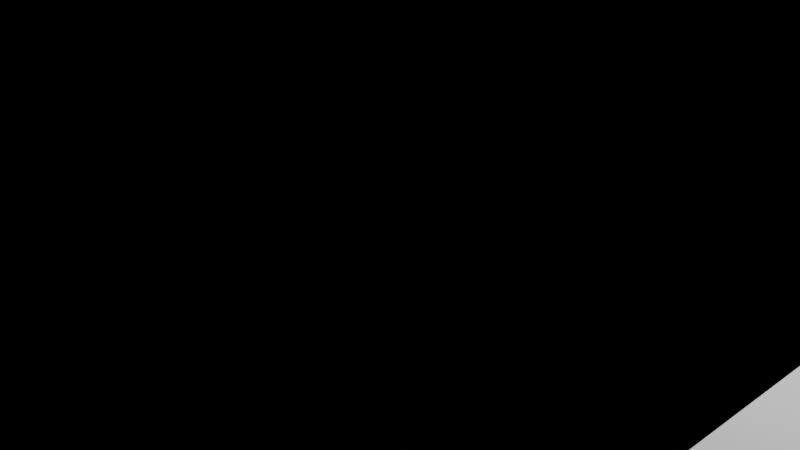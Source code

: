 # Source: Stage_primitives.blend  (saved by Blender 3.2.14; exported with 4.5.12 LTS)
import bpy
from mathutils import Matrix  # noqa: F401  (used for matrix-valued properties, if any)

bpy.ops.wm.read_factory_settings(use_empty=True)
scene = bpy.context.scene
scene.name = 'Scene'

# ---- collections
col_collection = bpy.data.collections.new('Collection'); scene.collection.children.link(col_collection)

# ---- world
world_world = bpy.data.worlds.new('World'); scene.world = world_world
world_world.use_nodes = True; world_world.node_tree.nodes.clear()
_N = world_world.node_tree.nodes; _L = world_world.node_tree.links
n0 = _N.new('ShaderNodeOutputWorld'); n0.name = 'World Output'; n0.location = (300, 300)
n1 = _N.new('ShaderNodeBackground'); n1.name = 'Background'; n1.location = (10, 300)
n1.inputs[0].default_value = (0.05088, 0.05088, 0.05088, 1.0)
_L.new(n1.outputs[0], n0.inputs[0])
n0.is_active_output = True
world_world.color = (0.05088, 0.05088, 0.05088)
world_world.use_sun_shadow = False
world_world.sun_shadow_jitter_overblur = 0.0

# ---- cameras
cam_camera = bpy.data.cameras.new('Camera')
cam_camera.clip_end = 100.0
cam_camera.ortho_scale = 7.314

# ---- lights
light_light = bpy.data.lights.new('Light', 'POINT')
light_light.transmission_factor = 0.0
light_light.energy = 1000.0
light_light.shadow_soft_size = 0.1
light_light.shadow_maximum_resolution = 0.006
light_light.use_absolute_resolution = True

# ---- meshes
me_cylinder = bpy.data.meshes.new('Cylinder')
me_cylinder.from_pydata([(0.0, 10.0, -0.25), (0.0, 10.0, 0.25), (0.4907, 9.988, -0.25), (0.4907, 9.988, 0.25), (0.9802, 9.952, -0.25), (0.9802, 9.952, 0.25), (1.467, 9.892, -0.25), (1.467, 9.892, 0.25), (1.951, 9.808, -0.25), (1.951, 9.808, 0.25), (2.43, 9.7, -0.25), (2.43, 9.7, 0.25), (2.903, 9.569, -0.25), (2.903, 9.569, 0.25), (3.369, 9.415, -0.25), (3.369, 9.415, 0.25), (3.827, 9.239, -0.25), (3.827, 9.239, 0.25), (4.276, 9.04, -0.25), (4.276, 9.04, 0.25), (4.714, 8.819, -0.25), (4.714, 8.819, 0.25), (5.141, 8.577, -0.25), (5.141, 8.577, 0.25), (5.556, 8.315, -0.25), (5.556, 8.315, 0.25), (5.957, 8.032, -0.25), (5.957, 8.032, 0.25), (6.344, 7.73, -0.25), (6.344, 7.73, 0.25), (6.716, 7.41, -0.25), (6.716, 7.41, 0.25), (7.071, 7.071, -0.25), (7.071, 7.071, 0.25), (7.41, 6.716, -0.25), (7.41, 6.716, 0.25), (7.73, 6.344, -0.25), (7.73, 6.344, 0.25), (8.032, 5.957, -0.25), (8.032, 5.957, 0.25), (8.315, 5.556, -0.25), (8.315, 5.556, 0.25), (8.577, 5.141, -0.25), (8.577, 5.141, 0.25), (8.819, 4.714, -0.25), (8.819, 4.714, 0.25), (9.04, 4.276, -0.25), (9.04, 4.276, 0.25), (9.239, 3.827, -0.25), (9.239, 3.827, 0.25), (9.415, 3.369, -0.25), (9.415, 3.369, 0.25), (9.569, 2.903, -0.25), (9.569, 2.903, 0.25), (9.7, 2.43, -0.25), (9.7, 2.43, 0.25), (9.808, 1.951, -0.25), (9.808, 1.951, 0.25), (9.892, 1.467, -0.25), (9.892, 1.467, 0.25), (9.952, 0.9802, -0.25), (9.952, 0.9802, 0.25), (9.988, 0.4907, -0.25), (9.988, 0.4907, 0.25), (10.0, -4.371e-07, -0.25), (10.0, -4.371e-07, 0.25), (9.988, -0.4907, -0.25), (9.988, -0.4907, 0.25), (9.952, -0.9802, -0.25), (9.952, -0.9802, 0.25), (9.892, -1.467, -0.25), (9.892, -1.467, 0.25), (9.808, -1.951, -0.25), (9.808, -1.951, 0.25), (9.7, -2.43, -0.25), (9.7, -2.43, 0.25), (9.569, -2.903, -0.25), (9.569, -2.903, 0.25), (9.415, -3.369, -0.25), (9.415, -3.369, 0.25), (9.239, -3.827, -0.25), (9.239, -3.827, 0.25), (9.04, -4.276, -0.25), (9.04, -4.276, 0.25), (8.819, -4.714, -0.25), (8.819, -4.714, 0.25), (8.577, -5.141, -0.25), (8.577, -5.141, 0.25), (8.315, -5.556, -0.25), (8.315, -5.556, 0.25), (8.032, -5.957, -0.25), (8.032, -5.957, 0.25), (7.73, -6.344, -0.25), (7.73, -6.344, 0.25), (7.41, -6.716, -0.25), (7.41, -6.716, 0.25), (7.071, -7.071, -0.25), (7.071, -7.071, 0.25), (6.716, -7.41, -0.25), (6.716, -7.41, 0.25), (6.344, -7.73, -0.25), (6.344, -7.73, 0.25), (5.957, -8.032, -0.25), (5.957, -8.032, 0.25), (5.556, -8.315, -0.25), (5.556, -8.315, 0.25), (5.141, -8.577, -0.25), (5.141, -8.577, 0.25), (4.714, -8.819, -0.25), (4.714, -8.819, 0.25), (4.276, -9.04, -0.25), (4.276, -9.04, 0.25), (3.827, -9.239, -0.25), (3.827, -9.239, 0.25), (3.369, -9.415, -0.25), (3.369, -9.415, 0.25), (2.903, -9.569, -0.25), (2.903, -9.569, 0.25), (2.43, -9.7, -0.25), (2.43, -9.7, 0.25), (1.951, -9.808, -0.25), (1.951, -9.808, 0.25), (1.467, -9.892, -0.25), (1.467, -9.892, 0.25), (0.9802, -9.952, -0.25), (0.9802, -9.952, 0.25), (0.4907, -9.988, -0.25), (0.4907, -9.988, 0.25), (-8.742e-07, -10.0, -0.25), (-8.742e-07, -10.0, 0.25), (-0.4907, -9.988, -0.25), (-0.4907, -9.988, 0.25), (-0.9802, -9.952, -0.25), (-0.9802, -9.952, 0.25), (-1.467, -9.892, -0.25), (-1.467, -9.892, 0.25), (-1.951, -9.808, -0.25), (-1.951, -9.808, 0.25), (-2.43, -9.7, -0.25), (-2.43, -9.7, 0.25), (-2.903, -9.569, -0.25), (-2.903, -9.569, 0.25), (-3.369, -9.415, -0.25), (-3.369, -9.415, 0.25), (-3.827, -9.239, -0.25), (-3.827, -9.239, 0.25), (-4.276, -9.04, -0.25), (-4.276, -9.04, 0.25), (-4.714, -8.819, -0.25), (-4.714, -8.819, 0.25), (-5.141, -8.577, -0.25), (-5.141, -8.577, 0.25), (-5.556, -8.315, -0.25), (-5.556, -8.315, 0.25), (-5.957, -8.032, -0.25), (-5.957, -8.032, 0.25), (-6.344, -7.73, -0.25), (-6.344, -7.73, 0.25), (-6.716, -7.41, -0.25), (-6.716, -7.41, 0.25), (-7.071, -7.071, -0.25), (-7.071, -7.071, 0.25), (-7.41, -6.716, -0.25), (-7.41, -6.716, 0.25), (-7.73, -6.344, -0.25), (-7.73, -6.344, 0.25), (-8.032, -5.957, -0.25), (-8.032, -5.957, 0.25), (-8.315, -5.556, -0.25), (-8.315, -5.556, 0.25), (-8.577, -5.141, -0.25), (-8.577, -5.141, 0.25), (-8.819, -4.714, -0.25), (-8.819, -4.714, 0.25), (-9.04, -4.276, -0.25), (-9.04, -4.276, 0.25), (-9.239, -3.827, -0.25), (-9.239, -3.827, 0.25), (-9.415, -3.369, -0.25), (-9.415, -3.369, 0.25), (-9.569, -2.903, -0.25), (-9.569, -2.903, 0.25), (-9.7, -2.43, -0.25), (-9.7, -2.43, 0.25), (-9.808, -1.951, -0.25), (-9.808, -1.951, 0.25), (-9.892, -1.467, -0.25), (-9.892, -1.467, 0.25), (-9.952, -0.9802, -0.25), (-9.952, -0.9802, 0.25), (-9.988, -0.4907, -0.25), (-9.988, -0.4907, 0.25), (-10.0, 1.192e-07, -0.25), (-10.0, 1.192e-07, 0.25), (-9.988, 0.4907, -0.25), (-9.988, 0.4907, 0.25), (-9.952, 0.9802, -0.25), (-9.952, 0.9802, 0.25), (-9.892, 1.467, -0.25), (-9.892, 1.467, 0.25), (-9.808, 1.951, -0.25), (-9.808, 1.951, 0.25), (-9.7, 2.43, -0.25), (-9.7, 2.43, 0.25), (-9.569, 2.903, -0.25), (-9.569, 2.903, 0.25), (-9.415, 3.369, -0.25), (-9.415, 3.369, 0.25), (-9.239, 3.827, -0.25), (-9.239, 3.827, 0.25), (-9.04, 4.276, -0.25), (-9.04, 4.276, 0.25), (-8.819, 4.714, -0.25), (-8.819, 4.714, 0.25), (-8.577, 5.141, -0.25), (-8.577, 5.141, 0.25), (-8.315, 5.556, -0.25), (-8.315, 5.556, 0.25), (-8.032, 5.957, -0.25), (-8.032, 5.957, 0.25), (-7.73, 6.344, -0.25), (-7.73, 6.344, 0.25), (-7.41, 6.716, -0.25), (-7.41, 6.716, 0.25), (-7.071, 7.071, -0.25), (-7.071, 7.071, 0.25), (-6.716, 7.41, -0.25), (-6.716, 7.41, 0.25), (-6.344, 7.73, -0.25), (-6.344, 7.73, 0.25), (-5.957, 8.032, -0.25), (-5.957, 8.032, 0.25), (-5.556, 8.315, -0.25), (-5.556, 8.315, 0.25), (-5.141, 8.577, -0.25), (-5.141, 8.577, 0.25), (-4.714, 8.819, -0.25), (-4.714, 8.819, 0.25), (-4.276, 9.04, -0.25), (-4.276, 9.04, 0.25), (-3.827, 9.239, -0.25), (-3.827, 9.239, 0.25), (-3.369, 9.415, -0.25), (-3.369, 9.415, 0.25), (-2.903, 9.569, -0.25), (-2.903, 9.569, 0.25), (-2.43, 9.7, -0.25), (-2.43, 9.7, 0.25), (-1.951, 9.808, -0.25), (-1.951, 9.808, 0.25), (-1.467, 9.892, -0.25), (-1.467, 9.892, 0.25), (-0.9802, 9.952, -0.25), (-0.9802, 9.952, 0.25), (-0.4907, 9.988, -0.25), (-0.4907, 9.988, 0.25), (0.0, 10.0, 0.0), (0.4907, 9.988, 0.0), (0.9802, 9.952, 0.0), (1.467, 9.892, 0.0), (1.951, 9.808, 0.0), (2.43, 9.7, 0.0), (2.903, 9.569, 0.0), (3.369, 9.415, 0.0), (3.827, 9.239, 0.0), (4.276, 9.04, 0.0), (4.714, 8.819, 0.0), (5.141, 8.577, 0.0), (5.556, 8.315, 0.0), (5.957, 8.032, 0.0), (6.344, 7.73, 0.0), (6.716, 7.41, 0.0), (7.071, 7.071, 0.0), (7.41, 6.716, 0.0), (7.73, 6.344, 0.0), (8.032, 5.957, 0.0), (8.315, 5.556, 0.0), (8.577, 5.141, 0.0), (8.819, 4.714, 0.0), (9.04, 4.276, 0.0), (9.239, 3.827, 0.0), (9.415, 3.369, 0.0), (9.569, 2.903, 0.0), (9.7, 2.43, 0.0), (9.808, 1.951, 0.0), (9.892, 1.467, 0.0), (9.952, 0.9802, 0.0), (9.988, 0.4907, 0.0), (10.0, -4.371e-07, 0.0), (9.988, -0.4907, 0.0), (9.952, -0.9802, 0.0), (9.892, -1.467, 0.0), (9.808, -1.951, 0.0), (9.7, -2.43, 0.0), (9.569, -2.903, 0.0), (9.415, -3.369, 0.0), (9.239, -3.827, 0.0), (9.04, -4.276, 0.0), (8.819, -4.714, 0.0), (8.577, -5.141, 0.0), (8.315, -5.556, 0.0), (8.032, -5.957, 0.0), (7.73, -6.344, 0.0), (7.41, -6.716, 0.0), (7.071, -7.071, 0.0), (6.716, -7.41, 0.0), (6.344, -7.73, 0.0), (5.957, -8.032, 0.0), (5.556, -8.315, 0.0), (5.141, -8.577, 0.0), (4.714, -8.819, 0.0), (4.276, -9.04, 0.0), (3.827, -9.239, 0.0), (3.369, -9.415, 0.0), (2.903, -9.569, 0.0), (2.43, -9.7, 0.0), (1.951, -9.808, 0.0), (1.467, -9.892, 0.0), (0.9802, -9.952, 0.0), (0.4907, -9.988, 0.0), (-8.742e-07, -10.0, 0.0), (-0.4907, -9.988, 0.0), (-0.9802, -9.952, 0.0), (-1.467, -9.892, 0.0), (-1.951, -9.808, 0.0), (-2.43, -9.7, 0.0), (-2.903, -9.569, 0.0), (-3.369, -9.415, 0.0), (-3.827, -9.239, 0.0), (-4.276, -9.04, 0.0), (-4.714, -8.819, 0.0), (-5.141, -8.577, 0.0), (-5.556, -8.315, 0.0), (-5.957, -8.032, 0.0), (-6.344, -7.73, 0.0), (-6.716, -7.41, 0.0), (-7.071, -7.071, 0.0), (-7.41, -6.716, 0.0), (-7.73, -6.344, 0.0), (-8.032, -5.957, 0.0), (-8.315, -5.556, 0.0), (-8.577, -5.141, 0.0), (-8.819, -4.714, 0.0), (-9.04, -4.276, 0.0), (-9.239, -3.827, 0.0), (-9.415, -3.369, 0.0), (-9.569, -2.903, 0.0), (-9.7, -2.43, 0.0), (-9.808, -1.951, 0.0), (-9.892, -1.467, 0.0), (-9.952, -0.9802, 0.0), (-9.988, -0.4907, 0.0), (-10.0, 1.192e-07, 0.0), (-9.988, 0.4907, 0.0), (-9.952, 0.9802, 0.0), (-9.892, 1.467, 0.0), (-9.808, 1.951, 0.0), (-9.7, 2.43, 0.0), (-9.569, 2.903, 0.0), (-9.415, 3.369, 0.0), (-9.239, 3.827, 0.0), (-9.04, 4.276, 0.0), (-8.819, 4.714, 0.0), (-8.577, 5.141, 0.0), (-8.315, 5.556, 0.0), (-8.032, 5.957, 0.0), (-7.73, 6.344, 0.0), (-7.41, 6.716, 0.0), (-7.071, 7.071, 0.0), (-6.716, 7.41, 0.0), (-6.344, 7.73, 0.0), (-5.957, 8.032, 0.0), (-5.556, 8.315, 0.0), (-5.141, 8.577, 0.0), (-4.714, 8.819, 0.0), (-4.276, 9.04, 0.0), (-3.827, 9.239, 0.0), (-3.369, 9.415, 0.0), (-2.903, 9.569, 0.0), (-2.43, 9.7, 0.0), (-1.951, 9.808, 0.0), (-1.467, 9.892, 0.0), (-0.9802, 9.952, 0.0), (-0.4907, 9.988, 0.0), (0.0, 10.0, 0.125), (0.4907, 9.988, 0.125), (0.9802, 9.952, 0.125), (1.467, 9.892, 0.125), (1.951, 9.808, 0.125), (2.43, 9.7, 0.125), (2.903, 9.569, 0.125), (3.369, 9.415, 0.125), (3.827, 9.239, 0.125), (4.276, 9.04, 0.125), (4.714, 8.819, 0.125), (5.141, 8.577, 0.125), (5.556, 8.315, 0.125), (5.957, 8.032, 0.125), (6.344, 7.73, 0.125), (6.716, 7.41, 0.125), (7.071, 7.071, 0.125), (7.41, 6.716, 0.125), (7.73, 6.344, 0.125), (8.032, 5.957, 0.125), (8.315, 5.556, 0.125), (8.577, 5.141, 0.125), (8.819, 4.714, 0.125), (9.04, 4.276, 0.125), (9.239, 3.827, 0.125), (9.415, 3.369, 0.125), (9.569, 2.903, 0.125), (9.7, 2.43, 0.125), (9.808, 1.951, 0.125), (9.892, 1.467, 0.125), (9.952, 0.9802, 0.125), (9.988, 0.4907, 0.125), (10.0, -4.371e-07, 0.125), (9.988, -0.4907, 0.125), (9.952, -0.9802, 0.125), (9.892, -1.467, 0.125), (9.808, -1.951, 0.125), (9.7, -2.43, 0.125), (9.569, -2.903, 0.125), (9.415, -3.369, 0.125), (9.239, -3.827, 0.125), (9.04, -4.276, 0.125), (8.819, -4.714, 0.125), (8.577, -5.141, 0.125), (8.315, -5.556, 0.125), (8.032, -5.957, 0.125), (7.73, -6.344, 0.125), (7.41, -6.716, 0.125), (7.071, -7.071, 0.125), (6.716, -7.41, 0.125), (6.344, -7.73, 0.125), (5.957, -8.032, 0.125), (5.556, -8.315, 0.125), (5.141, -8.577, 0.125), (4.714, -8.819, 0.125), (4.276, -9.04, 0.125), (3.827, -9.239, 0.125), (3.369, -9.415, 0.125), (2.903, -9.569, 0.125), (2.43, -9.7, 0.125), (1.951, -9.808, 0.125), (1.467, -9.892, 0.125), (0.9802, -9.952, 0.125), (0.4907, -9.988, 0.125), (-8.742e-07, -10.0, 0.125), (-0.4907, -9.988, 0.125), (-0.9802, -9.952, 0.125), (-1.467, -9.892, 0.125), (-1.951, -9.808, 0.125), (-2.43, -9.7, 0.125), (-2.903, -9.569, 0.125), (-3.369, -9.415, 0.125), (-3.827, -9.239, 0.125), (-4.276, -9.04, 0.125), (-4.714, -8.819, 0.125), (-5.141, -8.577, 0.125), (-5.556, -8.315, 0.125), (-5.957, -8.032, 0.125), (-6.344, -7.73, 0.125), (-6.716, -7.41, 0.125), (-7.071, -7.071, 0.125), (-7.41, -6.716, 0.125), (-7.73, -6.344, 0.125), (-8.032, -5.957, 0.125), (-8.315, -5.556, 0.125), (-8.577, -5.141, 0.125), (-8.819, -4.714, 0.125), (-9.04, -4.276, 0.125), (-9.239, -3.827, 0.125), (-9.415, -3.369, 0.125), (-9.569, -2.903, 0.125), (-9.7, -2.43, 0.125), (-9.808, -1.951, 0.125), (-9.892, -1.467, 0.125), (-9.952, -0.9802, 0.125), (-9.988, -0.4907, 0.125), (-10.0, 1.192e-07, 0.125), (-9.988, 0.4907, 0.125), (-9.952, 0.9802, 0.125), (-9.892, 1.467, 0.125), (-9.808, 1.951, 0.125), (-9.7, 2.43, 0.125), (-9.569, 2.903, 0.125), (-9.415, 3.369, 0.125), (-9.239, 3.827, 0.125), (-9.04, 4.276, 0.125), (-8.819, 4.714, 0.125), (-8.577, 5.141, 0.125), (-8.315, 5.556, 0.125), (-8.032, 5.957, 0.125), (-7.73, 6.344, 0.125), (-7.41, 6.716, 0.125), (-7.071, 7.071, 0.125), (-6.716, 7.41, 0.125), (-6.344, 7.73, 0.125), (-5.957, 8.032, 0.125), (-5.556, 8.315, 0.125), (-5.141, 8.577, 0.125), (-4.714, 8.819, 0.125), (-4.276, 9.04, 0.125), (-3.827, 9.239, 0.125), (-3.369, 9.415, 0.125), (-2.903, 9.569, 0.125), (-2.43, 9.7, 0.125), (-1.951, 9.808, 0.125), (-1.467, 9.892, 0.125), (-0.9802, 9.952, 0.125), (-0.4907, 9.988, 0.125)], [], [(384, 1, 3, 385), (385, 3, 5, 386), (386, 5, 7, 387), (387, 7, 9, 388), (388, 9, 11, 389), (389, 11, 13, 390), (390, 13, 15, 391), (391, 15, 17, 392), (392, 17, 19, 393), (393, 19, 21, 394), (394, 21, 23, 395), (395, 23, 25, 396), (396, 25, 27, 397), (397, 27, 29, 398), (398, 29, 31, 399), (399, 31, 33, 400), (400, 33, 35, 401), (401, 35, 37, 402), (402, 37, 39, 403), (403, 39, 41, 404), (404, 41, 43, 405), (405, 43, 45, 406), (406, 45, 47, 407), (407, 47, 49, 408), (408, 49, 51, 409), (409, 51, 53, 410), (410, 53, 55, 411), (411, 55, 57, 412), (412, 57, 59, 413), (413, 59, 61, 414), (414, 61, 63, 415), (415, 63, 65, 416), (416, 65, 67, 417), (417, 67, 69, 418), (418, 69, 71, 419), (419, 71, 73, 420), (420, 73, 75, 421), (421, 75, 77, 422), (422, 77, 79, 423), (423, 79, 81, 424), (424, 81, 83, 425), (425, 83, 85, 426), (426, 85, 87, 427), (427, 87, 89, 428), (428, 89, 91, 429), (429, 91, 93, 430), (430, 93, 95, 431), (431, 95, 97, 432), (432, 97, 99, 433), (433, 99, 101, 434), (434, 101, 103, 435), (435, 103, 105, 436), (436, 105, 107, 437), (437, 107, 109, 438), (438, 109, 111, 439), (439, 111, 113, 440), (440, 113, 115, 441), (441, 115, 117, 442), (442, 117, 119, 443), (443, 119, 121, 444), (444, 121, 123, 445), (445, 123, 125, 446), (446, 125, 127, 447), (447, 127, 129, 448), (448, 129, 131, 449), (449, 131, 133, 450), (450, 133, 135, 451), (451, 135, 137, 452), (452, 137, 139, 453), (453, 139, 141, 454), (454, 141, 143, 455), (455, 143, 145, 456), (456, 145, 147, 457), (457, 147, 149, 458), (458, 149, 151, 459), (459, 151, 153, 460), (460, 153, 155, 461), (461, 155, 157, 462), (462, 157, 159, 463), (463, 159, 161, 464), (464, 161, 163, 465), (465, 163, 165, 466), (466, 165, 167, 467), (467, 167, 169, 468), (468, 169, 171, 469), (469, 171, 173, 470), (470, 173, 175, 471), (471, 175, 177, 472), (472, 177, 179, 473), (473, 179, 181, 474), (474, 181, 183, 475), (475, 183, 185, 476), (476, 185, 187, 477), (477, 187, 189, 478), (478, 189, 191, 479), (479, 191, 193, 480), (480, 193, 195, 481), (481, 195, 197, 482), (482, 197, 199, 483), (483, 199, 201, 484), (484, 201, 203, 485), (485, 203, 205, 486), (486, 205, 207, 487), (487, 207, 209, 488), (488, 209, 211, 489), (489, 211, 213, 490), (490, 213, 215, 491), (491, 215, 217, 492), (492, 217, 219, 493), (493, 219, 221, 494), (494, 221, 223, 495), (495, 223, 225, 496), (496, 225, 227, 497), (497, 227, 229, 498), (498, 229, 231, 499), (499, 231, 233, 500), (500, 233, 235, 501), (501, 235, 237, 502), (502, 237, 239, 503), (503, 239, 241, 504), (504, 241, 243, 505), (505, 243, 245, 506), (506, 245, 247, 507), (507, 247, 249, 508), (508, 249, 251, 509), (509, 251, 253, 510), (3, 1, 255, 253, 251, 249, 247, 245, 243, 241, 239, 237, 235, 233, 231, 229, 227, 225, 223, 221, 219, 217, 215, 213, 211, 209, 207, 205, 203, 201, 199, 197, 195, 193, 191, 189, 187, 185, 183, 181, 179, 177, 175, 173, 171, 169, 167, 165, 163, 161, 159, 157, 155, 153, 151, 149, 147, 145, 143, 141, 139, 137, 135, 133, 131, 129, 127, 125, 123, 121, 119, 117, 115, 113, 111, 109, 107, 105, 103, 101, 99, 97, 95, 93, 91, 89, 87, 85, 83, 81, 79, 77, 75, 73, 71, 69, 67, 65, 63, 61, 59, 57, 55, 53, 51, 49, 47, 45, 43, 41, 39, 37, 35, 33, 31, 29, 27, 25, 23, 21, 19, 17, 15, 13, 11, 9, 7, 5), (510, 253, 255, 511), (511, 255, 1, 384), (0, 2, 4, 6, 8, 10, 12, 14, 16, 18, 20, 22, 24, 26, 28, 30, 32, 34, 36, 38, 40, 42, 44, 46, 48, 50, 52, 54, 56, 58, 60, 62, 64, 66, 68, 70, 72, 74, 76, 78, 80, 82, 84, 86, 88, 90, 92, 94, 96, 98, 100, 102, 104, 106, 108, 110, 112, 114, 116, 118, 120, 122, 124, 126, 128, 130, 132, 134, 136, 138, 140, 142, 144, 146, 148, 150, 152, 154, 156, 158, 160, 162, 164, 166, 168, 170, 172, 174, 176, 178, 180, 182, 184, 186, 188, 190, 192, 194, 196, 198, 200, 202, 204, 206, 208, 210, 212, 214, 216, 218, 220, 222, 224, 226, 228, 230, 232, 234, 236, 238, 240, 242, 244, 246, 248, 250, 252, 254), (254, 383, 256, 0), (252, 382, 383, 254), (250, 381, 382, 252), (248, 380, 381, 250), (246, 379, 380, 248), (244, 378, 379, 246), (242, 377, 378, 244), (240, 376, 377, 242), (238, 375, 376, 240), (236, 374, 375, 238), (234, 373, 374, 236), (232, 372, 373, 234), (230, 371, 372, 232), (228, 370, 371, 230), (226, 369, 370, 228), (224, 368, 369, 226), (222, 367, 368, 224), (220, 366, 367, 222), (218, 365, 366, 220), (216, 364, 365, 218), (214, 363, 364, 216), (212, 362, 363, 214), (210, 361, 362, 212), (208, 360, 361, 210), (206, 359, 360, 208), (204, 358, 359, 206), (202, 357, 358, 204), (200, 356, 357, 202), (198, 355, 356, 200), (196, 354, 355, 198), (194, 353, 354, 196), (192, 352, 353, 194), (190, 351, 352, 192), (188, 350, 351, 190), (186, 349, 350, 188), (184, 348, 349, 186), (182, 347, 348, 184), (180, 346, 347, 182), (178, 345, 346, 180), (176, 344, 345, 178), (174, 343, 344, 176), (172, 342, 343, 174), (170, 341, 342, 172), (168, 340, 341, 170), (166, 339, 340, 168), (164, 338, 339, 166), (162, 337, 338, 164), (160, 336, 337, 162), (158, 335, 336, 160), (156, 334, 335, 158), (154, 333, 334, 156), (152, 332, 333, 154), (150, 331, 332, 152), (148, 330, 331, 150), (146, 329, 330, 148), (144, 328, 329, 146), (142, 327, 328, 144), (140, 326, 327, 142), (138, 325, 326, 140), (136, 324, 325, 138), (134, 323, 324, 136), (132, 322, 323, 134), (130, 321, 322, 132), (128, 320, 321, 130), (126, 319, 320, 128), (124, 318, 319, 126), (122, 317, 318, 124), (120, 316, 317, 122), (118, 315, 316, 120), (116, 314, 315, 118), (114, 313, 314, 116), (112, 312, 313, 114), (110, 311, 312, 112), (108, 310, 311, 110), (106, 309, 310, 108), (104, 308, 309, 106), (102, 307, 308, 104), (100, 306, 307, 102), (98, 305, 306, 100), (96, 304, 305, 98), (94, 303, 304, 96), (92, 302, 303, 94), (90, 301, 302, 92), (88, 300, 301, 90), (86, 299, 300, 88), (84, 298, 299, 86), (82, 297, 298, 84), (80, 296, 297, 82), (78, 295, 296, 80), (76, 294, 295, 78), (74, 293, 294, 76), (72, 292, 293, 74), (70, 291, 292, 72), (68, 290, 291, 70), (66, 289, 290, 68), (64, 288, 289, 66), (62, 287, 288, 64), (60, 286, 287, 62), (58, 285, 286, 60), (56, 284, 285, 58), (54, 283, 284, 56), (52, 282, 283, 54), (50, 281, 282, 52), (48, 280, 281, 50), (46, 279, 280, 48), (44, 278, 279, 46), (42, 277, 278, 44), (40, 276, 277, 42), (38, 275, 276, 40), (36, 274, 275, 38), (34, 273, 274, 36), (32, 272, 273, 34), (30, 271, 272, 32), (28, 270, 271, 30), (26, 269, 270, 28), (24, 268, 269, 26), (22, 267, 268, 24), (20, 266, 267, 22), (18, 265, 266, 20), (16, 264, 265, 18), (14, 263, 264, 16), (12, 262, 263, 14), (10, 261, 262, 12), (8, 260, 261, 10), (6, 259, 260, 8), (4, 258, 259, 6), (2, 257, 258, 4), (0, 256, 257, 2), (383, 511, 384, 256), (382, 510, 511, 383), (381, 509, 510, 382), (380, 508, 509, 381), (379, 507, 508, 380), (378, 506, 507, 379), (377, 505, 506, 378), (376, 504, 505, 377), (375, 503, 504, 376), (374, 502, 503, 375), (373, 501, 502, 374), (372, 500, 501, 373), (371, 499, 500, 372), (370, 498, 499, 371), (369, 497, 498, 370), (368, 496, 497, 369), (367, 495, 496, 368), (366, 494, 495, 367), (365, 493, 494, 366), (364, 492, 493, 365), (363, 491, 492, 364), (362, 490, 491, 363), (361, 489, 490, 362), (360, 488, 489, 361), (359, 487, 488, 360), (358, 486, 487, 359), (357, 485, 486, 358), (356, 484, 485, 357), (355, 483, 484, 356), (354, 482, 483, 355), (353, 481, 482, 354), (352, 480, 481, 353), (351, 479, 480, 352), (350, 478, 479, 351), (349, 477, 478, 350), (348, 476, 477, 349), (347, 475, 476, 348), (346, 474, 475, 347), (345, 473, 474, 346), (344, 472, 473, 345), (343, 471, 472, 344), (342, 470, 471, 343), (341, 469, 470, 342), (340, 468, 469, 341), (339, 467, 468, 340), (338, 466, 467, 339), (337, 465, 466, 338), (336, 464, 465, 337), (335, 463, 464, 336), (334, 462, 463, 335), (333, 461, 462, 334), (332, 460, 461, 333), (331, 459, 460, 332), (330, 458, 459, 331), (329, 457, 458, 330), (328, 456, 457, 329), (327, 455, 456, 328), (326, 454, 455, 327), (325, 453, 454, 326), (324, 452, 453, 325), (323, 451, 452, 324), (322, 450, 451, 323), (321, 449, 450, 322), (320, 448, 449, 321), (319, 447, 448, 320), (318, 446, 447, 319), (317, 445, 446, 318), (316, 444, 445, 317), (315, 443, 444, 316), (314, 442, 443, 315), (313, 441, 442, 314), (312, 440, 441, 313), (311, 439, 440, 312), (310, 438, 439, 311), (309, 437, 438, 310), (308, 436, 437, 309), (307, 435, 436, 308), (306, 434, 435, 307), (305, 433, 434, 306), (304, 432, 433, 305), (303, 431, 432, 304), (302, 430, 431, 303), (301, 429, 430, 302), (300, 428, 429, 301), (299, 427, 428, 300), (298, 426, 427, 299), (297, 425, 426, 298), (296, 424, 425, 297), (295, 423, 424, 296), (294, 422, 423, 295), (293, 421, 422, 294), (292, 420, 421, 293), (291, 419, 420, 292), (290, 418, 419, 291), (289, 417, 418, 290), (288, 416, 417, 289), (287, 415, 416, 288), (286, 414, 415, 287), (285, 413, 414, 286), (284, 412, 413, 285), (283, 411, 412, 284), (282, 410, 411, 283), (281, 409, 410, 282), (280, 408, 409, 281), (279, 407, 408, 280), (278, 406, 407, 279), (277, 405, 406, 278), (276, 404, 405, 277), (275, 403, 404, 276), (274, 402, 403, 275), (273, 401, 402, 274), (272, 400, 401, 273), (271, 399, 400, 272), (270, 398, 399, 271), (269, 397, 398, 270), (268, 396, 397, 269), (267, 395, 396, 268), (266, 394, 395, 267), (265, 393, 394, 266), (264, 392, 393, 265), (263, 391, 392, 264), (262, 390, 391, 263), (261, 389, 390, 262), (260, 388, 389, 261), (259, 387, 388, 260), (258, 386, 387, 259), (257, 385, 386, 258), (256, 384, 385, 257)])
_uv = me_cylinder.uv_layers.new(name='UVMap')
_uv.uv.foreach_set('vector', [1.0, 0.875, 1.0, 1.0, 0.9922, 1.0, 0.9922, 0.875, 0.9922, 0.875, 0.9922, 1.0, 0.9844, 1.0, 0.9844, 0.875, 0.9844, 0.875, 0.9844, 1.0, 0.9766, 1.0, 0.9766, 0.875, 0.9766, 0.875, 0.9766, 1.0, 0.9688, 1.0, 0.9688, 0.875, 0.9688, 0.875, 0.9688, 1.0, 0.9609, 1.0, 0.9609, 0.875, 0.9609, 0.875, 0.9609, 1.0, 0.9531, 1.0, 0.9531, 0.875, 0.9531, 0.875, 0.9531, 1.0, 0.9453, 1.0, 0.9453, 0.875, 0.9453, 0.875, 0.9453, 1.0, 0.9375, 1.0, 0.9375, 0.875, 0.9375, 0.875, 0.9375, 1.0, 0.9297, 1.0, 0.9297, 0.875, 0.9297, 0.875, 0.9297, 1.0, 0.9219, 1.0, 0.9219, 0.875, 0.9219, 0.875, 0.9219, 1.0, 0.9141, 1.0, 0.9141, 0.875, 0.9141, 0.875, 0.9141, 1.0, 0.9062, 1.0, 0.9062, 0.875, 0.9062, 0.875, 0.9062, 1.0, 0.8984, 1.0, 0.8984, 0.875, 0.8984, 0.875, 0.8984, 1.0, 0.8906, 1.0, 0.8906, 0.875, 0.8906, 0.875, 0.8906, 1.0, 0.8828, 1.0, 0.8828, 0.875, 0.8828, 0.875, 0.8828, 1.0, 0.875, 1.0, 0.875, 0.875, 0.875, 0.875, 0.875, 1.0, 0.8672, 1.0, 0.8672, 0.875, 0.8672, 0.875, 0.8672, 1.0, 0.8594, 1.0, 0.8594, 0.875, 0.8594, 0.875, 0.8594, 1.0, 0.8516, 1.0, 0.8516, 0.875, 0.8516, 0.875, 0.8516, 1.0, 0.8438, 1.0, 0.8438, 0.875, 0.8438, 0.875, 0.8438, 1.0, 0.8359, 1.0, 0.8359, 0.875, 0.8359, 0.875, 0.8359, 1.0, 0.8281, 1.0, 0.8281, 0.875, 0.8281, 0.875, 0.8281, 1.0, 0.8203, 1.0, 0.8203, 0.875, 0.8203, 0.875, 0.8203, 1.0, 0.8125, 1.0, 0.8125, 0.875, 0.8125, 0.875, 0.8125, 1.0, 0.8047, 1.0, 0.8047, 0.875, 0.8047, 0.875, 0.8047, 1.0, 0.7969, 1.0, 0.7969, 0.875, 0.7969, 0.875, 0.7969, 1.0, 0.7891, 1.0, 0.7891, 0.875, 0.7891, 0.875, 0.7891, 1.0, 0.7812, 1.0, 0.7812, 0.875, 0.7812, 0.875, 0.7812, 1.0, 0.7734, 1.0, 0.7734, 0.875, 0.7734, 0.875, 0.7734, 1.0, 0.7656, 1.0, 0.7656, 0.875, 0.7656, 0.875, 0.7656, 1.0, 0.7578, 1.0, 0.7578, 0.875, 0.7578, 0.875, 0.7578, 1.0, 0.75, 1.0, 0.75, 0.875, 0.75, 0.875, 0.75, 1.0, 0.7422, 1.0, 0.7422, 0.875, 0.7422, 0.875, 0.7422, 1.0, 0.7344, 1.0, 0.7344, 0.875, 0.7344, 0.875, 0.7344, 1.0, 0.7266, 1.0, 0.7266, 0.875, 0.7266, 0.875, 0.7266, 1.0, 0.7188, 1.0, 0.7188, 0.875, 0.7188, 0.875, 0.7188, 1.0, 0.7109, 1.0, 0.7109, 0.875, 0.7109, 0.875, 0.7109, 1.0, 0.7031, 1.0, 0.7031, 0.875, 0.7031, 0.875, 0.7031, 1.0, 0.6953, 1.0, 0.6953, 0.875, 0.6953, 0.875, 0.6953, 1.0, 0.6875, 1.0, 0.6875, 0.875, 0.6875, 0.875, 0.6875, 1.0, 0.6797, 1.0, 0.6797, 0.875, 0.6797, 0.875, 0.6797, 1.0, 0.6719, 1.0, 0.6719, 0.875, 0.6719, 0.875, 0.6719, 1.0, 0.6641, 1.0, 0.6641, 0.875, 0.6641, 0.875, 0.6641, 1.0, 0.6562, 1.0, 0.6562, 0.875, 0.6562, 0.875, 0.6562, 1.0, 0.6484, 1.0, 0.6484, 0.875, 0.6484, 0.875, 0.6484, 1.0, 0.6406, 1.0, 0.6406, 0.875, 0.6406, 0.875, 0.6406, 1.0, 0.6328, 1.0, 0.6328, 0.875, 0.6328, 0.875, 0.6328, 1.0, 0.625, 1.0, 0.625, 0.875, 0.625, 0.875, 0.625, 1.0, 0.6172, 1.0, 0.6172, 0.875, 0.6172, 0.875, 0.6172, 1.0, 0.6094, 1.0, 0.6094, 0.875, 0.6094, 0.875, 0.6094, 1.0, 0.6016, 1.0, 0.6016, 0.875, 0.6016, 0.875, 0.6016, 1.0, 0.5938, 1.0, 0.5938, 0.875, 0.5938, 0.875, 0.5938, 1.0, 0.5859, 1.0, 0.5859, 0.875, 0.5859, 0.875, 0.5859, 1.0, 0.5781, 1.0, 0.5781, 0.875, 0.5781, 0.875, 0.5781, 1.0, 0.5703, 1.0, 0.5703, 0.875, 0.5703, 0.875, 0.5703, 1.0, 0.5625, 1.0, 0.5625, 0.875, 0.5625, 0.875, 0.5625, 1.0, 0.5547, 1.0, 0.5547, 0.875, 0.5547, 0.875, 0.5547, 1.0, 0.5469, 1.0, 0.5469, 0.875, 0.5469, 0.875, 0.5469, 1.0, 0.5391, 1.0, 0.5391, 0.875, 0.5391, 0.875, 0.5391, 1.0, 0.5312, 1.0, 0.5312, 0.875, 0.5312, 0.875, 0.5312, 1.0, 0.5234, 1.0, 0.5234, 0.875, 0.5234, 0.875, 0.5234, 1.0, 0.5156, 1.0, 0.5156, 0.875, 0.5156, 0.875, 0.5156, 1.0, 0.5078, 1.0, 0.5078, 0.875, 0.5078, 0.875, 0.5078, 1.0, 0.5, 1.0, 0.5, 0.875, 0.5, 0.875, 0.5, 1.0, 0.4922, 1.0, 0.4922, 0.875, 0.4922, 0.875, 0.4922, 1.0, 0.4844, 1.0, 0.4844, 0.875, 0.4844, 0.875, 0.4844, 1.0, 0.4766, 1.0, 0.4766, 0.875, 0.4766, 0.875, 0.4766, 1.0, 0.4688, 1.0, 0.4688, 0.875, 0.4688, 0.875, 0.4688, 1.0, 0.4609, 1.0, 0.4609, 0.875, 0.4609, 0.875, 0.4609, 1.0, 0.4531, 1.0, 0.4531, 0.875, 0.4531, 0.875, 0.4531, 1.0, 0.4453, 1.0, 0.4453, 0.875, 0.4453, 0.875, 0.4453, 1.0, 0.4375, 1.0, 0.4375, 0.875, 0.4375, 0.875, 0.4375, 1.0, 0.4297, 1.0, 0.4297, 0.875, 0.4297, 0.875, 0.4297, 1.0, 0.4219, 1.0, 0.4219, 0.875, 0.4219, 0.875, 0.4219, 1.0, 0.4141, 1.0, 0.4141, 0.875, 0.4141, 0.875, 0.4141, 1.0, 0.4062, 1.0, 0.4062, 0.875, 0.4062, 0.875, 0.4062, 1.0, 0.3984, 1.0, 0.3984, 0.875, 0.3984, 0.875, 0.3984, 1.0, 0.3906, 1.0, 0.3906, 0.875, 0.3906, 0.875, 0.3906, 1.0, 0.3828, 1.0, 0.3828, 0.875, 0.3828, 0.875, 0.3828, 1.0, 0.375, 1.0, 0.375, 0.875, 0.375, 0.875, 0.375, 1.0, 0.3672, 1.0, 0.3672, 0.875, 0.3672, 0.875, 0.3672, 1.0, 0.3594, 1.0, 0.3594, 0.875, 0.3594, 0.875, 0.3594, 1.0, 0.3516, 1.0, 0.3516, 0.875, 0.3516, 0.875, 0.3516, 1.0, 0.3438, 1.0, 0.3438, 0.875, 0.3438, 0.875, 0.3438, 1.0, 0.3359, 1.0, 0.3359, 0.875, 0.3359, 0.875, 0.3359, 1.0, 0.3281, 1.0, 0.3281, 0.875, 0.3281, 0.875, 0.3281, 1.0, 0.3203, 1.0, 0.3203, 0.875, 0.3203, 0.875, 0.3203, 1.0, 0.3125, 1.0, 0.3125, 0.875, 0.3125, 0.875, 0.3125, 1.0, 0.3047, 1.0, 0.3047, 0.875, 0.3047, 0.875, 0.3047, 1.0, 0.2969, 1.0, 0.2969, 0.875, 0.2969, 0.875, 0.2969, 1.0, 0.2891, 1.0, 0.2891, 0.875, 0.2891, 0.875, 0.2891, 1.0, 0.2812, 1.0, 0.2812, 0.875, 0.2812, 0.875, 0.2812, 1.0, 0.2734, 1.0, 0.2734, 0.875, 0.2734, 0.875, 0.2734, 1.0, 0.2656, 1.0, 0.2656, 0.875, 0.2656, 0.875, 0.2656, 1.0, 0.2578, 1.0, 0.2578, 0.875, 0.2578, 0.875, 0.2578, 1.0, 0.25, 1.0, 0.25, 0.875, 0.25, 0.875, 0.25, 1.0, 0.2422, 1.0, 0.2422, 0.875, 0.2422, 0.875, 0.2422, 1.0, 0.2344, 1.0, 0.2344, 0.875, 0.2344, 0.875, 0.2344, 1.0, 0.2266, 1.0, 0.2266, 0.875, 0.2266, 0.875, 0.2266, 1.0, 0.2188, 1.0, 0.2188, 0.875, 0.2188, 0.875, 0.2188, 1.0, 0.2109, 1.0, 0.2109, 0.875, 0.2109, 0.875, 0.2109, 1.0, 0.2031, 1.0, 0.2031, 0.875, 0.2031, 0.875, 0.2031, 1.0, 0.1953, 1.0, 0.1953, 0.875, 0.1953, 0.875, 0.1953, 1.0, 0.1875, 1.0, 0.1875, 0.875, 0.1875, 0.875, 0.1875, 1.0, 0.1797, 1.0, 0.1797, 0.875, 0.1797, 0.875, 0.1797, 1.0, 0.1719, 1.0, 0.1719, 0.875, 0.1719, 0.875, 0.1719, 1.0, 0.1641, 1.0, 0.1641, 0.875, 0.1641, 0.875, 0.1641, 1.0, 0.1562, 1.0, 0.1562, 0.875, 0.1562, 0.875, 0.1562, 1.0, 0.1484, 1.0, 0.1484, 0.875, 0.1484, 0.875, 0.1484, 1.0, 0.1406, 1.0, 0.1406, 0.875, 0.1406, 0.875, 0.1406, 1.0, 0.1328, 1.0, 0.1328, 0.875, 0.1328, 0.875, 0.1328, 1.0, 0.125, 1.0, 0.125, 0.875, 0.125, 0.875, 0.125, 1.0, 0.1172, 1.0, 0.1172, 0.875, 0.1172, 0.875, 0.1172, 1.0, 0.1094, 1.0, 0.1094, 0.875, 0.1094, 0.875, 0.1094, 1.0, 0.1016, 1.0, 0.1016, 0.875, 0.1016, 0.875, 0.1016, 1.0, 0.09375, 1.0, 0.09375, 0.875, 0.09375, 0.875, 0.09375, 1.0, 0.08594, 1.0, 0.08594, 0.875, 0.08594, 0.875, 0.08594, 1.0, 0.07812, 1.0, 0.07812, 0.875, 0.07812, 0.875, 0.07812, 1.0, 0.07031, 1.0, 0.07031, 0.875, 0.07031, 0.875, 0.07031, 1.0, 0.0625, 1.0, 0.0625, 0.875, 0.0625, 0.875, 0.0625, 1.0, 0.05469, 1.0, 0.05469, 0.875, 0.05469, 0.875, 0.05469, 1.0, 0.04688, 1.0, 0.04688, 0.875, 0.04688, 0.875, 0.04688, 1.0, 0.03906, 1.0, 0.03906, 0.875, 0.03906, 0.875, 0.03906, 1.0, 0.03125, 1.0, 0.03125, 0.875, 0.03125, 0.875, 0.03125, 1.0, 0.02344, 1.0, 0.02344, 0.875, 0.02344, 0.875, 0.02344, 1.0, 0.01562, 1.0, 0.01562, 0.875, 0.2618, 0.4897, 0.25, 0.49, 0.2382, 0.4897, 0.2265, 0.4888, 0.2148, 0.4874, 0.2032, 0.4854, 0.1917, 0.4828, 0.1803, 0.4797, 0.1691, 0.476, 0.1582, 0.4717, 0.1474, 0.467, 0.1369, 0.4617, 0.1266, 0.4559, 0.1167, 0.4496, 0.107, 0.4428, 0.09775, 0.4355, 0.08883, 0.4278, 0.08029, 0.4197, 0.07217, 0.4112, 0.06448, 0.4023, 0.05723, 0.393, 0.05045, 0.3833, 0.04415, 0.3734, 0.03834, 0.3631, 0.03304, 0.3526, 0.02827, 0.3418, 0.02403, 0.3309, 0.02033, 0.3197, 0.01719, 0.3083, 0.01461, 0.2968, 0.0126, 0.2852, 0.01116, 0.2735, 0.01029, 0.2618, 0.01, 0.25, 0.01029, 0.2382, 0.01116, 0.2265, 0.0126, 0.2148, 0.01461, 0.2032, 0.01719, 0.1917, 0.02033, 0.1803, 0.02403, 0.1691, 0.02827, 0.1582, 0.03304, 0.1474, 0.03834, 0.1369, 0.04415, 0.1266, 0.05045, 0.1167, 0.05723, 0.107, 0.06448, 0.09775, 0.07217, 0.08883, 0.08029, 0.08029, 0.08883, 0.07217, 0.09775, 0.06448, 0.107, 0.05723, 0.1167, 0.05045, 0.1266, 0.04415, 0.1369, 0.03834, 0.1474, 0.03304, 0.1582, 0.02827, 0.1691, 0.02403, 0.1803, 0.02033, 0.1917, 0.01719, 0.2032, 0.01461, 0.2148, 0.0126, 0.2265, 0.01116, 0.2382, 0.01029, 0.25, 0.01, 0.2618, 0.01029, 0.2735, 0.01116, 0.2852, 0.0126, 0.2968, 0.01461, 0.3083, 0.01719, 0.3197, 0.02033, 0.3309, 0.02403, 0.3418, 0.02827, 0.3526, 0.03304, 0.3631, 0.03834, 0.3734, 0.04415, 0.3833, 0.05045, 0.393, 0.05723, 0.4023, 0.06448, 0.4112, 0.07217, 0.4197, 0.08029, 0.4278, 0.08883, 0.4355, 0.09775, 0.4428, 0.107, 0.4496, 0.1167, 0.4559, 0.1266, 0.4617, 0.1369, 0.467, 0.1474, 0.4717, 0.1582, 0.476, 0.1691, 0.4797, 0.1803, 0.4828, 0.1917, 0.4854, 0.2032, 0.4874, 0.2148, 0.4888, 0.2265, 0.4897, 0.2382, 0.49, 0.25, 0.4897, 0.2618, 0.4888, 0.2735, 0.4874, 0.2852, 0.4854, 0.2968, 0.4828, 0.3083, 0.4797, 0.3197, 0.476, 0.3309, 0.4717, 0.3418, 0.467, 0.3526, 0.4617, 0.3631, 0.4559, 0.3734, 0.4496, 0.3833, 0.4428, 0.393, 0.4355, 0.4023, 0.4278, 0.4112, 0.4197, 0.4197, 0.4112, 0.4278, 0.4023, 0.4355, 0.393, 0.4428, 0.3833, 0.4496, 0.3734, 0.4559, 0.3631, 0.4617, 0.3526, 0.467, 0.3418, 0.4717, 0.3309, 0.476, 0.3197, 0.4797, 0.3083, 0.4828, 0.2968, 0.4854, 0.2852, 0.4874, 0.2735, 0.4888, 0.01562, 0.875, 0.01562, 1.0, 0.007812, 1.0, 0.007812, 0.875, 0.007812, 0.875, 0.007812, 1.0, 0.0, 1.0, 0.0, 0.875, 0.75, 0.49, 0.7618, 0.4897, 0.7735, 0.4888, 0.7852, 0.4874, 0.7968, 0.4854, 0.8083, 0.4828, 0.8197, 0.4797, 0.8309, 0.476, 0.8418, 0.4717, 0.8526, 0.467, 0.8631, 0.4617, 0.8734, 0.4559, 0.8833, 0.4496, 0.893, 0.4428, 0.9023, 0.4355, 0.9112, 0.4278, 0.9197, 0.4197, 0.9278, 0.4112, 0.9355, 0.4023, 0.9428, 0.393, 0.9496, 0.3833, 0.9559, 0.3734, 0.9617, 0.3631, 0.967, 0.3526, 0.9717, 0.3418, 0.976, 0.3309, 0.9797, 0.3197, 0.9828, 0.3083, 0.9854, 0.2968, 0.9874, 0.2852, 0.9888, 0.2735, 0.9897, 0.2618, 0.99, 0.25, 0.9897, 0.2382, 0.9888, 0.2265, 0.9874, 0.2148, 0.9854, 0.2032, 0.9828, 0.1917, 0.9797, 0.1803, 0.976, 0.1691, 0.9717, 0.1582, 0.967, 0.1474, 0.9617, 0.1369, 0.9559, 0.1266, 0.9496, 0.1167, 0.9428, 0.107, 0.9355, 0.09775, 0.9278, 0.08883, 0.9197, 0.08029, 0.9112, 0.07217, 0.9023, 0.06448, 0.893, 0.05723, 0.8833, 0.05045, 0.8734, 0.04415, 0.8631, 0.03834, 0.8526, 0.03304, 0.8418, 0.02827, 0.8309, 0.02403, 0.8197, 0.02033, 0.8083, 0.01719, 0.7968, 0.01461, 0.7852, 0.0126, 0.7735, 0.01116, 0.7618, 0.01029, 0.75, 0.01, 0.7382, 0.01029, 0.7265, 0.01116, 0.7148, 0.0126, 0.7032, 0.01461, 0.6917, 0.01719, 0.6803, 0.02033, 0.6691, 0.02403, 0.6582, 0.02827, 0.6474, 0.03304, 0.6369, 0.03834, 0.6266, 0.04415, 0.6167, 0.05045, 0.607, 0.05723, 0.5977, 0.06448, 0.5888, 0.07217, 0.5803, 0.08029, 0.5722, 0.08883, 0.5645, 0.09775, 0.5572, 0.107, 0.5504, 0.1167, 0.5441, 0.1266, 0.5383, 0.1369, 0.533, 0.1474, 0.5283, 0.1582, 0.524, 0.1691, 0.5203, 0.1803, 0.5172, 0.1917, 0.5146, 0.2032, 0.5126, 0.2148, 0.5112, 0.2265, 0.5103, 0.2382, 0.51, 0.25, 0.5103, 0.2618, 0.5112, 0.2735, 0.5126, 0.2852, 0.5146, 0.2968, 0.5172, 0.3083, 0.5203, 0.3197, 0.524, 0.3309, 0.5283, 0.3418, 0.533, 0.3526, 0.5383, 0.3631, 0.5441, 0.3734, 0.5504, 0.3833, 0.5572, 0.393, 0.5645, 0.4023, 0.5722, 0.4112, 0.5803, 0.4197, 0.5888, 0.4278, 0.5977, 0.4355, 0.607, 0.4428, 0.6167, 0.4496, 0.6266, 0.4559, 0.6369, 0.4617, 0.6474, 0.467, 0.6582, 0.4717, 0.6691, 0.476, 0.6803, 0.4797, 0.6917, 0.4828, 0.7032, 0.4854, 0.7148, 0.4874, 0.7265, 0.4888, 0.7382, 0.4897, 0.007812, 0.5, 0.007812, 0.75, 0.0, 0.75, 0.0, 0.5, 0.01562, 0.5, 0.01562, 0.75, 0.007812, 0.75, 0.007812, 0.5, 0.02344, 0.5, 0.02344, 0.75, 0.01562, 0.75, 0.01562, 0.5, 0.03125, 0.5, 0.03125, 0.75, 0.02344, 0.75, 0.02344, 0.5, 0.03906, 0.5, 0.03906, 0.75, 0.03125, 0.75, 0.03125, 0.5, 0.04688, 0.5, 0.04688, 0.75, 0.03906, 0.75, 0.03906, 0.5, 0.05469, 0.5, 0.05469, 0.75, 0.04688, 0.75, 0.04688, 0.5, 0.0625, 0.5, 0.0625, 0.75, 0.05469, 0.75, 0.05469, 0.5, 0.07031, 0.5, 0.07031, 0.75, 0.0625, 0.75, 0.0625, 0.5, 0.07812, 0.5, 0.07812, 0.75, 0.07031, 0.75, 0.07031, 0.5, 0.08594, 0.5, 0.08594, 0.75, 0.07812, 0.75, 0.07812, 0.5, 0.09375, 0.5, 0.09375, 0.75, 0.08594, 0.75, 0.08594, 0.5, 0.1016, 0.5, 0.1016, 0.75, 0.09375, 0.75, 0.09375, 0.5, 0.1094, 0.5, 0.1094, 0.75, 0.1016, 0.75, 0.1016, 0.5, 0.1172, 0.5, 0.1172, 0.75, 0.1094, 0.75, 0.1094, 0.5, 0.125, 0.5, 0.125, 0.75, 0.1172, 0.75, 0.1172, 0.5, 0.1328, 0.5, 0.1328, 0.75, 0.125, 0.75, 0.125, 0.5, 0.1406, 0.5, 0.1406, 0.75, 0.1328, 0.75, 0.1328, 0.5, 0.1484, 0.5, 0.1484, 0.75, 0.1406, 0.75, 0.1406, 0.5, 0.1562, 0.5, 0.1562, 0.75, 0.1484, 0.75, 0.1484, 0.5, 0.1641, 0.5, 0.1641, 0.75, 0.1562, 0.75, 0.1562, 0.5, 0.1719, 0.5, 0.1719, 0.75, 0.1641, 0.75, 0.1641, 0.5, 0.1797, 0.5, 0.1797, 0.75, 0.1719, 0.75, 0.1719, 0.5, 0.1875, 0.5, 0.1875, 0.75, 0.1797, 0.75, 0.1797, 0.5, 0.1953, 0.5, 0.1953, 0.75, 0.1875, 0.75, 0.1875, 0.5, 0.2031, 0.5, 0.2031, 0.75, 0.1953, 0.75, 0.1953, 0.5, 0.2109, 0.5, 0.2109, 0.75, 0.2031, 0.75, 0.2031, 0.5, 0.2188, 0.5, 0.2188, 0.75, 0.2109, 0.75, 0.2109, 0.5, 0.2266, 0.5, 0.2266, 0.75, 0.2188, 0.75, 0.2188, 0.5, 0.2344, 0.5, 0.2344, 0.75, 0.2266, 0.75, 0.2266, 0.5, 0.2422, 0.5, 0.2422, 0.75, 0.2344, 0.75, 0.2344, 0.5, 0.25, 0.5, 0.25, 0.75, 0.2422, 0.75, 0.2422, 0.5, 0.2578, 0.5, 0.2578, 0.75, 0.25, 0.75, 0.25, 0.5, 0.2656, 0.5, 0.2656, 0.75, 0.2578, 0.75, 0.2578, 0.5, 0.2734, 0.5, 0.2734, 0.75, 0.2656, 0.75, 0.2656, 0.5, 0.2812, 0.5, 0.2812, 0.75, 0.2734, 0.75, 0.2734, 0.5, 0.2891, 0.5, 0.2891, 0.75, 0.2812, 0.75, 0.2812, 0.5, 0.2969, 0.5, 0.2969, 0.75, 0.2891, 0.75, 0.2891, 0.5, 0.3047, 0.5, 0.3047, 0.75, 0.2969, 0.75, 0.2969, 0.5, 0.3125, 0.5, 0.3125, 0.75, 0.3047, 0.75, 0.3047, 0.5, 0.3203, 0.5, 0.3203, 0.75, 0.3125, 0.75, 0.3125, 0.5, 0.3281, 0.5, 0.3281, 0.75, 0.3203, 0.75, 0.3203, 0.5, 0.3359, 0.5, 0.3359, 0.75, 0.3281, 0.75, 0.3281, 0.5, 0.3438, 0.5, 0.3438, 0.75, 0.3359, 0.75, 0.3359, 0.5, 0.3516, 0.5, 0.3516, 0.75, 0.3438, 0.75, 0.3438, 0.5, 0.3594, 0.5, 0.3594, 0.75, 0.3516, 0.75, 0.3516, 0.5, 0.3672, 0.5, 0.3672, 0.75, 0.3594, 0.75, 0.3594, 0.5, 0.375, 0.5, 0.375, 0.75, 0.3672, 0.75, 0.3672, 0.5, 0.3828, 0.5, 0.3828, 0.75, 0.375, 0.75, 0.375, 0.5, 0.3906, 0.5, 0.3906, 0.75, 0.3828, 0.75, 0.3828, 0.5, 0.3984, 0.5, 0.3984, 0.75, 0.3906, 0.75, 0.3906, 0.5, 0.4062, 0.5, 0.4062, 0.75, 0.3984, 0.75, 0.3984, 0.5, 0.4141, 0.5, 0.4141, 0.75, 0.4062, 0.75, 0.4062, 0.5, 0.4219, 0.5, 0.4219, 0.75, 0.4141, 0.75, 0.4141, 0.5, 0.4297, 0.5, 0.4297, 0.75, 0.4219, 0.75, 0.4219, 0.5, 0.4375, 0.5, 0.4375, 0.75, 0.4297, 0.75, 0.4297, 0.5, 0.4453, 0.5, 0.4453, 0.75, 0.4375, 0.75, 0.4375, 0.5, 0.4531, 0.5, 0.4531, 0.75, 0.4453, 0.75, 0.4453, 0.5, 0.4609, 0.5, 0.4609, 0.75, 0.4531, 0.75, 0.4531, 0.5, 0.4688, 0.5, 0.4688, 0.75, 0.4609, 0.75, 0.4609, 0.5, 0.4766, 0.5, 0.4766, 0.75, 0.4688, 0.75, 0.4688, 0.5, 0.4844, 0.5, 0.4844, 0.75, 0.4766, 0.75, 0.4766, 0.5, 0.4922, 0.5, 0.4922, 0.75, 0.4844, 0.75, 0.4844, 0.5, 0.5, 0.5, 0.5, 0.75, 0.4922, 0.75, 0.4922, 0.5, 0.5078, 0.5, 0.5078, 0.75, 0.5, 0.75, 0.5, 0.5, 0.5156, 0.5, 0.5156, 0.75, 0.5078, 0.75, 0.5078, 0.5, 0.5234, 0.5, 0.5234, 0.75, 0.5156, 0.75, 0.5156, 0.5, 0.5312, 0.5, 0.5312, 0.75, 0.5234, 0.75, 0.5234, 0.5, 0.5391, 0.5, 0.5391, 0.75, 0.5312, 0.75, 0.5312, 0.5, 0.5469, 0.5, 0.5469, 0.75, 0.5391, 0.75, 0.5391, 0.5, 0.5547, 0.5, 0.5547, 0.75, 0.5469, 0.75, 0.5469, 0.5, 0.5625, 0.5, 0.5625, 0.75, 0.5547, 0.75, 0.5547, 0.5, 0.5703, 0.5, 0.5703, 0.75, 0.5625, 0.75, 0.5625, 0.5, 0.5781, 0.5, 0.5781, 0.75, 0.5703, 0.75, 0.5703, 0.5, 0.5859, 0.5, 0.5859, 0.75, 0.5781, 0.75, 0.5781, 0.5, 0.5938, 0.5, 0.5938, 0.75, 0.5859, 0.75, 0.5859, 0.5, 0.6016, 0.5, 0.6016, 0.75, 0.5938, 0.75, 0.5938, 0.5, 0.6094, 0.5, 0.6094, 0.75, 0.6016, 0.75, 0.6016, 0.5, 0.6172, 0.5, 0.6172, 0.75, 0.6094, 0.75, 0.6094, 0.5, 0.625, 0.5, 0.625, 0.75, 0.6172, 0.75, 0.6172, 0.5, 0.6328, 0.5, 0.6328, 0.75, 0.625, 0.75, 0.625, 0.5, 0.6406, 0.5, 0.6406, 0.75, 0.6328, 0.75, 0.6328, 0.5, 0.6484, 0.5, 0.6484, 0.75, 0.6406, 0.75, 0.6406, 0.5, 0.6562, 0.5, 0.6562, 0.75, 0.6484, 0.75, 0.6484, 0.5, 0.6641, 0.5, 0.6641, 0.75, 0.6562, 0.75, 0.6562, 0.5, 0.6719, 0.5, 0.6719, 0.75, 0.6641, 0.75, 0.6641, 0.5, 0.6797, 0.5, 0.6797, 0.75, 0.6719, 0.75, 0.6719, 0.5, 0.6875, 0.5, 0.6875, 0.75, 0.6797, 0.75, 0.6797, 0.5, 0.6953, 0.5, 0.6953, 0.75, 0.6875, 0.75, 0.6875, 0.5, 0.7031, 0.5, 0.7031, 0.75, 0.6953, 0.75, 0.6953, 0.5, 0.7109, 0.5, 0.7109, 0.75, 0.7031, 0.75, 0.7031, 0.5, 0.7188, 0.5, 0.7188, 0.75, 0.7109, 0.75, 0.7109, 0.5, 0.7266, 0.5, 0.7266, 0.75, 0.7188, 0.75, 0.7188, 0.5, 0.7344, 0.5, 0.7344, 0.75, 0.7266, 0.75, 0.7266, 0.5, 0.7422, 0.5, 0.7422, 0.75, 0.7344, 0.75, 0.7344, 0.5, 0.75, 0.5, 0.75, 0.75, 0.7422, 0.75, 0.7422, 0.5, 0.7578, 0.5, 0.7578, 0.75, 0.75, 0.75, 0.75, 0.5, 0.7656, 0.5, 0.7656, 0.75, 0.7578, 0.75, 0.7578, 0.5, 0.7734, 0.5, 0.7734, 0.75, 0.7656, 0.75, 0.7656, 0.5, 0.7812, 0.5, 0.7812, 0.75, 0.7734, 0.75, 0.7734, 0.5, 0.7891, 0.5, 0.7891, 0.75, 0.7812, 0.75, 0.7812, 0.5, 0.7969, 0.5, 0.7969, 0.75, 0.7891, 0.75, 0.7891, 0.5, 0.8047, 0.5, 0.8047, 0.75, 0.7969, 0.75, 0.7969, 0.5, 0.8125, 0.5, 0.8125, 0.75, 0.8047, 0.75, 0.8047, 0.5, 0.8203, 0.5, 0.8203, 0.75, 0.8125, 0.75, 0.8125, 0.5, 0.8281, 0.5, 0.8281, 0.75, 0.8203, 0.75, 0.8203, 0.5, 0.8359, 0.5, 0.8359, 0.75, 0.8281, 0.75, 0.8281, 0.5, 0.8438, 0.5, 0.8438, 0.75, 0.8359, 0.75, 0.8359, 0.5, 0.8516, 0.5, 0.8516, 0.75, 0.8438, 0.75, 0.8438, 0.5, 0.8594, 0.5, 0.8594, 0.75, 0.8516, 0.75, 0.8516, 0.5, 0.8672, 0.5, 0.8672, 0.75, 0.8594, 0.75, 0.8594, 0.5, 0.875, 0.5, 0.875, 0.75, 0.8672, 0.75, 0.8672, 0.5, 0.8828, 0.5, 0.8828, 0.75, 0.875, 0.75, 0.875, 0.5, 0.8906, 0.5, 0.8906, 0.75, 0.8828, 0.75, 0.8828, 0.5, 0.8984, 0.5, 0.8984, 0.75, 0.8906, 0.75, 0.8906, 0.5, 0.9062, 0.5, 0.9062, 0.75, 0.8984, 0.75, 0.8984, 0.5, 0.9141, 0.5, 0.9141, 0.75, 0.9062, 0.75, 0.9062, 0.5, 0.9219, 0.5, 0.9219, 0.75, 0.9141, 0.75, 0.9141, 0.5, 0.9297, 0.5, 0.9297, 0.75, 0.9219, 0.75, 0.9219, 0.5, 0.9375, 0.5, 0.9375, 0.75, 0.9297, 0.75, 0.9297, 0.5, 0.9453, 0.5, 0.9453, 0.75, 0.9375, 0.75, 0.9375, 0.5, 0.9531, 0.5, 0.9531, 0.75, 0.9453, 0.75, 0.9453, 0.5, 0.9609, 0.5, 0.9609, 0.75, 0.9531, 0.75, 0.9531, 0.5, 0.9688, 0.5, 0.9688, 0.75, 0.9609, 0.75, 0.9609, 0.5, 0.9766, 0.5, 0.9766, 0.75, 0.9688, 0.75, 0.9688, 0.5, 0.9844, 0.5, 0.9844, 0.75, 0.9766, 0.75, 0.9766, 0.5, 0.9922, 0.5, 0.9922, 0.75, 0.9844, 0.75, 0.9844, 0.5, 1.0, 0.5, 1.0, 0.75, 0.9922, 0.75, 0.9922, 0.5, 0.007812, 0.75, 0.007812, 0.875, 0.0, 0.875, 0.0, 0.75, 0.01562, 0.75, 0.01562, 0.875, 0.007812, 0.875, 0.007812, 0.75, 0.02344, 0.75, 0.02344, 0.875, 0.01562, 0.875, 0.01562, 0.75, 0.03125, 0.75, 0.03125, 0.875, 0.02344, 0.875, 0.02344, 0.75, 0.03906, 0.75, 0.03906, 0.875, 0.03125, 0.875, 0.03125, 0.75, 0.04688, 0.75, 0.04688, 0.875, 0.03906, 0.875, 0.03906, 0.75, 0.05469, 0.75, 0.05469, 0.875, 0.04688, 0.875, 0.04688, 0.75, 0.0625, 0.75, 0.0625, 0.875, 0.05469, 0.875, 0.05469, 0.75, 0.07031, 0.75, 0.07031, 0.875, 0.0625, 0.875, 0.0625, 0.75, 0.07812, 0.75, 0.07812, 0.875, 0.07031, 0.875, 0.07031, 0.75, 0.08594, 0.75, 0.08594, 0.875, 0.07812, 0.875, 0.07812, 0.75, 0.09375, 0.75, 0.09375, 0.875, 0.08594, 0.875, 0.08594, 0.75, 0.1016, 0.75, 0.1016, 0.875, 0.09375, 0.875, 0.09375, 0.75, 0.1094, 0.75, 0.1094, 0.875, 0.1016, 0.875, 0.1016, 0.75, 0.1172, 0.75, 0.1172, 0.875, 0.1094, 0.875, 0.1094, 0.75, 0.125, 0.75, 0.125, 0.875, 0.1172, 0.875, 0.1172, 0.75, 0.1328, 0.75, 0.1328, 0.875, 0.125, 0.875, 0.125, 0.75, 0.1406, 0.75, 0.1406, 0.875, 0.1328, 0.875, 0.1328, 0.75, 0.1484, 0.75, 0.1484, 0.875, 0.1406, 0.875, 0.1406, 0.75, 0.1562, 0.75, 0.1562, 0.875, 0.1484, 0.875, 0.1484, 0.75, 0.1641, 0.75, 0.1641, 0.875, 0.1562, 0.875, 0.1562, 0.75, 0.1719, 0.75, 0.1719, 0.875, 0.1641, 0.875, 0.1641, 0.75, 0.1797, 0.75, 0.1797, 0.875, 0.1719, 0.875, 0.1719, 0.75, 0.1875, 0.75, 0.1875, 0.875, 0.1797, 0.875, 0.1797, 0.75, 0.1953, 0.75, 0.1953, 0.875, 0.1875, 0.875, 0.1875, 0.75, 0.2031, 0.75, 0.2031, 0.875, 0.1953, 0.875, 0.1953, 0.75, 0.2109, 0.75, 0.2109, 0.875, 0.2031, 0.875, 0.2031, 0.75, 0.2188, 0.75, 0.2188, 0.875, 0.2109, 0.875, 0.2109, 0.75, 0.2266, 0.75, 0.2266, 0.875, 0.2188, 0.875, 0.2188, 0.75, 0.2344, 0.75, 0.2344, 0.875, 0.2266, 0.875, 0.2266, 0.75, 0.2422, 0.75, 0.2422, 0.875, 0.2344, 0.875, 0.2344, 0.75, 0.25, 0.75, 0.25, 0.875, 0.2422, 0.875, 0.2422, 0.75, 0.2578, 0.75, 0.2578, 0.875, 0.25, 0.875, 0.25, 0.75, 0.2656, 0.75, 0.2656, 0.875, 0.2578, 0.875, 0.2578, 0.75, 0.2734, 0.75, 0.2734, 0.875, 0.2656, 0.875, 0.2656, 0.75, 0.2812, 0.75, 0.2812, 0.875, 0.2734, 0.875, 0.2734, 0.75, 0.2891, 0.75, 0.2891, 0.875, 0.2812, 0.875, 0.2812, 0.75, 0.2969, 0.75, 0.2969, 0.875, 0.2891, 0.875, 0.2891, 0.75, 0.3047, 0.75, 0.3047, 0.875, 0.2969, 0.875, 0.2969, 0.75, 0.3125, 0.75, 0.3125, 0.875, 0.3047, 0.875, 0.3047, 0.75, 0.3203, 0.75, 0.3203, 0.875, 0.3125, 0.875, 0.3125, 0.75, 0.3281, 0.75, 0.3281, 0.875, 0.3203, 0.875, 0.3203, 0.75, 0.3359, 0.75, 0.3359, 0.875, 0.3281, 0.875, 0.3281, 0.75, 0.3438, 0.75, 0.3438, 0.875, 0.3359, 0.875, 0.3359, 0.75, 0.3516, 0.75, 0.3516, 0.875, 0.3438, 0.875, 0.3438, 0.75, 0.3594, 0.75, 0.3594, 0.875, 0.3516, 0.875, 0.3516, 0.75, 0.3672, 0.75, 0.3672, 0.875, 0.3594, 0.875, 0.3594, 0.75, 0.375, 0.75, 0.375, 0.875, 0.3672, 0.875, 0.3672, 0.75, 0.3828, 0.75, 0.3828, 0.875, 0.375, 0.875, 0.375, 0.75, 0.3906, 0.75, 0.3906, 0.875, 0.3828, 0.875, 0.3828, 0.75, 0.3984, 0.75, 0.3984, 0.875, 0.3906, 0.875, 0.3906, 0.75, 0.4062, 0.75, 0.4062, 0.875, 0.3984, 0.875, 0.3984, 0.75, 0.4141, 0.75, 0.4141, 0.875, 0.4062, 0.875, 0.4062, 0.75, 0.4219, 0.75, 0.4219, 0.875, 0.4141, 0.875, 0.4141, 0.75, 0.4297, 0.75, 0.4297, 0.875, 0.4219, 0.875, 0.4219, 0.75, 0.4375, 0.75, 0.4375, 0.875, 0.4297, 0.875, 0.4297, 0.75, 0.4453, 0.75, 0.4453, 0.875, 0.4375, 0.875, 0.4375, 0.75, 0.4531, 0.75, 0.4531, 0.875, 0.4453, 0.875, 0.4453, 0.75, 0.4609, 0.75, 0.4609, 0.875, 0.4531, 0.875, 0.4531, 0.75, 0.4688, 0.75, 0.4688, 0.875, 0.4609, 0.875, 0.4609, 0.75, 0.4766, 0.75, 0.4766, 0.875, 0.4688, 0.875, 0.4688, 0.75, 0.4844, 0.75, 0.4844, 0.875, 0.4766, 0.875, 0.4766, 0.75, 0.4922, 0.75, 0.4922, 0.875, 0.4844, 0.875, 0.4844, 0.75, 0.5, 0.75, 0.5, 0.875, 0.4922, 0.875, 0.4922, 0.75, 0.5078, 0.75, 0.5078, 0.875, 0.5, 0.875, 0.5, 0.75, 0.5156, 0.75, 0.5156, 0.875, 0.5078, 0.875, 0.5078, 0.75, 0.5234, 0.75, 0.5234, 0.875, 0.5156, 0.875, 0.5156, 0.75, 0.5312, 0.75, 0.5312, 0.875, 0.5234, 0.875, 0.5234, 0.75, 0.5391, 0.75, 0.5391, 0.875, 0.5312, 0.875, 0.5312, 0.75, 0.5469, 0.75, 0.5469, 0.875, 0.5391, 0.875, 0.5391, 0.75, 0.5547, 0.75, 0.5547, 0.875, 0.5469, 0.875, 0.5469, 0.75, 0.5625, 0.75, 0.5625, 0.875, 0.5547, 0.875, 0.5547, 0.75, 0.5703, 0.75, 0.5703, 0.875, 0.5625, 0.875, 0.5625, 0.75, 0.5781, 0.75, 0.5781, 0.875, 0.5703, 0.875, 0.5703, 0.75, 0.5859, 0.75, 0.5859, 0.875, 0.5781, 0.875, 0.5781, 0.75, 0.5938, 0.75, 0.5938, 0.875, 0.5859, 0.875, 0.5859, 0.75, 0.6016, 0.75, 0.6016, 0.875, 0.5938, 0.875, 0.5938, 0.75, 0.6094, 0.75, 0.6094, 0.875, 0.6016, 0.875, 0.6016, 0.75, 0.6172, 0.75, 0.6172, 0.875, 0.6094, 0.875, 0.6094, 0.75, 0.625, 0.75, 0.625, 0.875, 0.6172, 0.875, 0.6172, 0.75, 0.6328, 0.75, 0.6328, 0.875, 0.625, 0.875, 0.625, 0.75, 0.6406, 0.75, 0.6406, 0.875, 0.6328, 0.875, 0.6328, 0.75, 0.6484, 0.75, 0.6484, 0.875, 0.6406, 0.875, 0.6406, 0.75, 0.6562, 0.75, 0.6562, 0.875, 0.6484, 0.875, 0.6484, 0.75, 0.6641, 0.75, 0.6641, 0.875, 0.6562, 0.875, 0.6562, 0.75, 0.6719, 0.75, 0.6719, 0.875, 0.6641, 0.875, 0.6641, 0.75, 0.6797, 0.75, 0.6797, 0.875, 0.6719, 0.875, 0.6719, 0.75, 0.6875, 0.75, 0.6875, 0.875, 0.6797, 0.875, 0.6797, 0.75, 0.6953, 0.75, 0.6953, 0.875, 0.6875, 0.875, 0.6875, 0.75, 0.7031, 0.75, 0.7031, 0.875, 0.6953, 0.875, 0.6953, 0.75, 0.7109, 0.75, 0.7109, 0.875, 0.7031, 0.875, 0.7031, 0.75, 0.7188, 0.75, 0.7188, 0.875, 0.7109, 0.875, 0.7109, 0.75, 0.7266, 0.75, 0.7266, 0.875, 0.7188, 0.875, 0.7188, 0.75, 0.7344, 0.75, 0.7344, 0.875, 0.7266, 0.875, 0.7266, 0.75, 0.7422, 0.75, 0.7422, 0.875, 0.7344, 0.875, 0.7344, 0.75, 0.75, 0.75, 0.75, 0.875, 0.7422, 0.875, 0.7422, 0.75, 0.7578, 0.75, 0.7578, 0.875, 0.75, 0.875, 0.75, 0.75, 0.7656, 0.75, 0.7656, 0.875, 0.7578, 0.875, 0.7578, 0.75, 0.7734, 0.75, 0.7734, 0.875, 0.7656, 0.875, 0.7656, 0.75, 0.7812, 0.75, 0.7812, 0.875, 0.7734, 0.875, 0.7734, 0.75, 0.7891, 0.75, 0.7891, 0.875, 0.7812, 0.875, 0.7812, 0.75, 0.7969, 0.75, 0.7969, 0.875, 0.7891, 0.875, 0.7891, 0.75, 0.8047, 0.75, 0.8047, 0.875, 0.7969, 0.875, 0.7969, 0.75, 0.8125, 0.75, 0.8125, 0.875, 0.8047, 0.875, 0.8047, 0.75, 0.8203, 0.75, 0.8203, 0.875, 0.8125, 0.875, 0.8125, 0.75, 0.8281, 0.75, 0.8281, 0.875, 0.8203, 0.875, 0.8203, 0.75, 0.8359, 0.75, 0.8359, 0.875, 0.8281, 0.875, 0.8281, 0.75, 0.8438, 0.75, 0.8438, 0.875, 0.8359, 0.875, 0.8359, 0.75, 0.8516, 0.75, 0.8516, 0.875, 0.8438, 0.875, 0.8438, 0.75, 0.8594, 0.75, 0.8594, 0.875, 0.8516, 0.875, 0.8516, 0.75, 0.8672, 0.75, 0.8672, 0.875, 0.8594, 0.875, 0.8594, 0.75, 0.875, 0.75, 0.875, 0.875, 0.8672, 0.875, 0.8672, 0.75, 0.8828, 0.75, 0.8828, 0.875, 0.875, 0.875, 0.875, 0.75, 0.8906, 0.75, 0.8906, 0.875, 0.8828, 0.875, 0.8828, 0.75, 0.8984, 0.75, 0.8984, 0.875, 0.8906, 0.875, 0.8906, 0.75, 0.9062, 0.75, 0.9062, 0.875, 0.8984, 0.875, 0.8984, 0.75, 0.9141, 0.75, 0.9141, 0.875, 0.9062, 0.875, 0.9062, 0.75, 0.9219, 0.75, 0.9219, 0.875, 0.9141, 0.875, 0.9141, 0.75, 0.9297, 0.75, 0.9297, 0.875, 0.9219, 0.875, 0.9219, 0.75, 0.9375, 0.75, 0.9375, 0.875, 0.9297, 0.875, 0.9297, 0.75, 0.9453, 0.75, 0.9453, 0.875, 0.9375, 0.875, 0.9375, 0.75, 0.9531, 0.75, 0.9531, 0.875, 0.9453, 0.875, 0.9453, 0.75, 0.9609, 0.75, 0.9609, 0.875, 0.9531, 0.875, 0.9531, 0.75, 0.9688, 0.75, 0.9688, 0.875, 0.9609, 0.875, 0.9609, 0.75, 0.9766, 0.75, 0.9766, 0.875, 0.9688, 0.875, 0.9688, 0.75, 0.9844, 0.75, 0.9844, 0.875, 0.9766, 0.875, 0.9766, 0.75, 0.9922, 0.75, 0.9922, 0.875, 0.9844, 0.875, 0.9844, 0.75, 1.0, 0.75, 1.0, 0.875, 0.9922, 0.875, 0.9922, 0.75])
me_cylinder.update()
me_cube_001 = bpy.data.meshes.new('Cube.001')
me_cube_001.from_pydata([(-10.0, -10.0, -10.0), (-10.0, -10.0, 10.0), (-10.0, 10.0, -10.0), (-10.0, 10.0, 10.0), (10.0, -10.0, -10.0), (10.0, -10.0, 10.0), (10.0, 10.0, -10.0), (10.0, 10.0, 10.0)], [], [(0, 1, 3, 2), (2, 3, 7, 6), (6, 7, 5, 4), (4, 5, 1, 0), (2, 6, 4, 0), (7, 3, 1, 5)])
_uv = me_cube_001.uv_layers.new(name='UVMap')
_uv.uv.foreach_set('vector', [0.375, 0.0, 0.625, 0.0, 0.625, 0.25, 0.375, 0.25, 0.375, 0.25, 0.625, 0.25, 0.625, 0.5, 0.375, 0.5, 0.375, 0.5, 0.625, 0.5, 0.625, 0.75, 0.375, 0.75, 0.375, 0.75, 0.625, 0.75, 0.625, 1.0, 0.375, 1.0, 0.125, 0.5, 0.375, 0.5, 0.375, 0.75, 0.125, 0.75, 0.625, 0.5, 0.875, 0.5, 0.875, 0.75, 0.625, 0.75])
me_cube_001.update()
me_cube_002 = bpy.data.meshes.new('Cube.002')
me_cube_002.from_pydata([(-5.0, -5.0, -5.0), (-5.0, -5.0, 5.0), (-5.0, 5.0, -5.0), (-5.0, 5.0, 5.0), (5.0, -5.0, -5.0), (5.0, -5.0, 5.0), (5.0, 5.0, -5.0), (5.0, 5.0, 5.0)], [], [(0, 1, 3, 2), (2, 3, 7, 6), (6, 7, 5, 4), (4, 5, 1, 0), (2, 6, 4, 0), (7, 3, 1, 5)])
_uv = me_cube_002.uv_layers.new(name='UVMap')
_uv.uv.foreach_set('vector', [0.375, 0.0, 0.625, 0.0, 0.625, 0.25, 0.375, 0.25, 0.375, 0.25, 0.625, 0.25, 0.625, 0.5, 0.375, 0.5, 0.375, 0.5, 0.625, 0.5, 0.625, 0.75, 0.375, 0.75, 0.375, 0.75, 0.625, 0.75, 0.625, 1.0, 0.375, 1.0, 0.125, 0.5, 0.375, 0.5, 0.375, 0.75, 0.125, 0.75, 0.625, 0.5, 0.875, 0.5, 0.875, 0.75, 0.625, 0.75])
me_cube_002.update()

# ---- objects
ob_light = bpy.data.objects.new('Light', light_light)
ob_camera = bpy.data.objects.new('Camera', cam_camera)
ob_cylinder = bpy.data.objects.new('Cylinder', me_cylinder)
ob_cube = bpy.data.objects.new('Cube', me_cube_001)
ob_cube_001 = bpy.data.objects.new('Cube.001', me_cube_002)

# ---- transforms, parenting, visibility, modifiers, constraints
ob_light.location = (4.076, 1.005, 5.904)
ob_light.rotation_euler = (0.6503, 0.05522, 1.866)
ob_light.lock_rotations_4d = False
ob_light.empty_display_type = 'ARROWS'
ob_light.color = (0.0, 0.0, 0.0, 0.0)
ob_light.lineart.crease_threshold = 0.0
ob_camera.location = (7.359, -6.926, 4.958)
ob_camera.rotation_euler = (1.109, 0.0, 0.8149)
ob_camera.lock_rotations_4d = False
ob_camera.empty_display_type = 'ARROWS'
ob_camera.color = (0.0, 0.0, 0.0, 0.0)
ob_camera.display_type = 'WIRE'
ob_camera.lineart.crease_threshold = 0.0
ob_cylinder.location = (0.0, 0.0, 0.0)
ob_cylinder.scale = (1.0, 1.0, 2.0)
ob_cube.location = (-2.817, 0.0, 0.0)
ob_cube.scale = (0.7279, 1.2, 0.05)
ob_cube_001.location = (1.945, 0.0, -0.25)
ob_cube_001.scale = (2.4, 1.0, 0.05)

# ---- collection membership
col_collection.objects.link(ob_light)
col_collection.objects.link(ob_camera)
col_collection.objects.link(ob_cylinder)
col_collection.objects.link(ob_cube)
col_collection.objects.link(ob_cube_001)

# ---- scene / render settings (as saved in the file)
scene.camera = ob_camera
scene.frame_start = 1; scene.frame_end = 250; scene.frame_set(1)
scene.render.engine = 'BLENDER_EEVEE_NEXT'
scene.cycles.sampling_pattern = 'TABULATED_SOBOL'
scene.cycles.use_light_tree = False
scene.view_settings.view_transform = 'Filmic'
bpy.context.view_layer.update()
